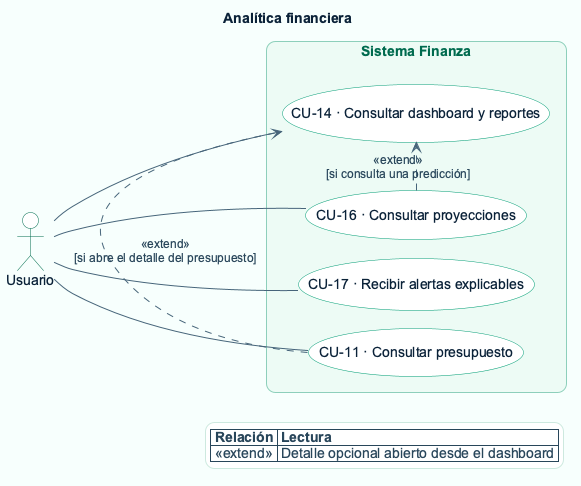

The diagram above was rendered by PlantUML. Its source (embedded in the PNG):
@startuml
!include theme-finanza.puml
title Analítica financiera
left to right direction

actor Usuario

rectangle "Sistema Finanza" {
  usecase "CU-14 · Consultar dashboard y reportes" as CU14
  usecase "CU-16 · Consultar proyecciones" as CU16
  usecase "CU-17 · Recibir alertas explicables" as CU17
  usecase "CU-11 · Consultar presupuesto" as CU11

  CU16 .> CU14 : <<extend>>\n[si consulta una predicción]
  CU11 .> CU14 : <<extend>>\n[si abre el detalle del presupuesto]
}

Usuario -- CU14
Usuario -- CU16
Usuario -- CU17
Usuario -- CU11

legend right
  |= Relación |= Lectura |
  | <<extend>> | Detalle opcional abierto desde el dashboard |
endlegend
@enduml